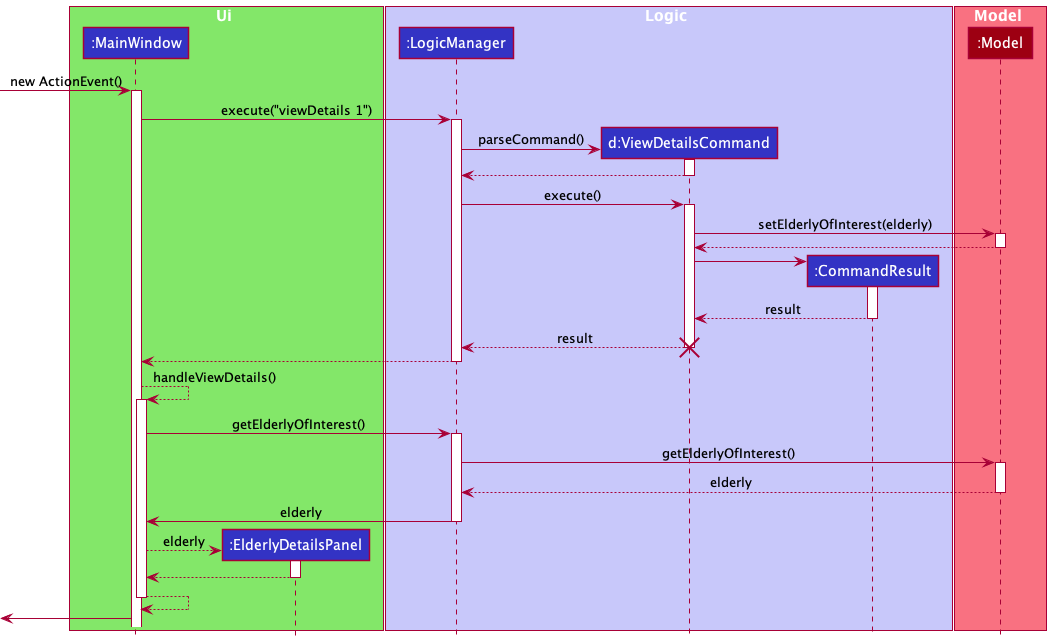

The diagram above was rendered by PlantUML. Its source (embedded in the PNG):
@startuml
!include style.puml

box Ui UI_COLOR_T1
participant ":MainWindow" as MainWindow LOGIC_COLOR
participant ":ElderlyDetailsPanel" as ElderlyDetailsPanel LOGIC_COLOR
end box

box Logic LOGIC_COLOR_T1
participant ":LogicManager" as LogicManager LOGIC_COLOR
participant "d:ViewDetailsCommand" as ViewDetailsCommand LOGIC_COLOR
participant ":CommandResult" as CommandResult LOGIC_COLOR
end box

box Model MODEL_COLOR_T1
participant ":Model" as Model MODEL_COLOR
end box

[-> MainWindow : new ActionEvent()
activate MainWindow

MainWindow -> LogicManager : execute("viewDetails 1")
activate LogicManager

create ViewDetailsCommand
LogicManager -> ViewDetailsCommand : parseCommand()
activate ViewDetailsCommand

ViewDetailsCommand --> LogicManager
deactivate ViewDetailsCommand

LogicManager -> ViewDetailsCommand : execute()
activate ViewDetailsCommand

ViewDetailsCommand -> Model : setElderlyOfInterest(elderly)
activate Model

Model --> ViewDetailsCommand
deactivate Model

create CommandResult
ViewDetailsCommand -> CommandResult
activate CommandResult

CommandResult --> ViewDetailsCommand : result
deactivate CommandResult

ViewDetailsCommand --> LogicManager : result
deactivate ViewDetailsCommand
destroy ViewDetailsCommand

LogicManager --> MainWindow
deactivate LogicManager

MainWindow --> MainWindow : handleViewDetails()
activate MainWindow

MainWindow -> LogicManager : getElderlyOfInterest()
activate LogicManager

LogicManager -> Model : getElderlyOfInterest()
activate Model

Model --> LogicManager : elderly
deactivate Model

LogicManager -> MainWindow : elderly
deactivate LogicManager

create ElderlyDetailsPanel
MainWindow --> ElderlyDetailsPanel : elderly
activate ElderlyDetailsPanel

ElderlyDetailsPanel --> MainWindow
deactivate ElderlyDetailsPanel

MainWindow --> MainWindow
deactivate MainWindow
[<- MainWindow
@enduml